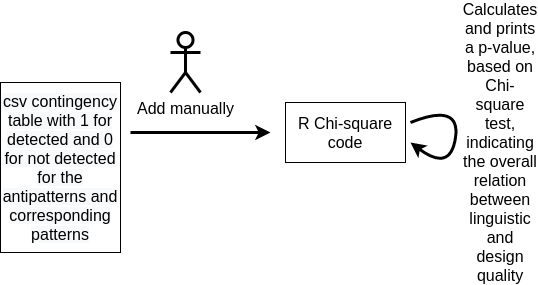

The diagram above was exported from draw.io. Its source (the exported page's mxGraphModel, read from the mxfile embedded in the PNG):
<mxGraphModel dx="1422" dy="774" grid="1" gridSize="10" guides="1" tooltips="1" connect="1" arrows="1" fold="1" page="1" pageScale="1" pageWidth="850" pageHeight="1100" background="#FFFFFF" math="0" shadow="0">
  <root>
    <mxCell id="0" />
    <mxCell id="1" parent="0" />
    <mxCell id="FOXCWpSQR2qxXndtsJj0-1" value="&lt;meta http-equiv=&quot;content-type&quot; content=&quot;text/html; charset=utf-8&quot;&gt;&lt;span style=&quot;color: rgb(0, 0, 0); font-family: Helvetica; font-size: 16px; font-style: normal; font-variant-ligatures: normal; font-variant-caps: normal; font-weight: 400; letter-spacing: normal; orphans: 2; text-align: center; text-indent: 0px; text-transform: none; widows: 2; word-spacing: 0px; -webkit-text-stroke-width: 0px; background-color: rgb(248, 249, 250); text-decoration-style: initial; text-decoration-color: initial; float: none; display: inline !important;&quot;&gt;csv contingency table with 1 for detected and 0 for not detected for the antipatterns and corresponding patterns&lt;/span&gt;" style="rounded=0;whiteSpace=wrap;html=1;" vertex="1" parent="1">
      <mxGeometry x="80" y="110" width="120" height="170" as="geometry" />
    </mxCell>
    <mxCell id="FOXCWpSQR2qxXndtsJj0-2" value="" style="endArrow=classic;html=1;strokeWidth=3;" edge="1" parent="1">
      <mxGeometry width="50" height="50" relative="1" as="geometry">
        <mxPoint x="210" y="160" as="sourcePoint" />
        <mxPoint x="350" y="160" as="targetPoint" />
      </mxGeometry>
    </mxCell>
    <mxCell id="FOXCWpSQR2qxXndtsJj0-3" value="&lt;font style=&quot;font-size: 16px&quot;&gt;Add manually&lt;/font&gt;" style="shape=umlActor;verticalLabelPosition=bottom;labelBackgroundColor=#ffffff;verticalAlign=top;html=1;outlineConnect=0;strokeWidth=3;" vertex="1" parent="1">
      <mxGeometry x="250" y="60" width="30" height="60" as="geometry" />
    </mxCell>
    <mxCell id="FOXCWpSQR2qxXndtsJj0-5" value="&lt;font style=&quot;font-size: 16px&quot;&gt;R Chi-square code&lt;/font&gt;" style="rounded=0;whiteSpace=wrap;html=1;strokeWidth=1;" vertex="1" parent="1">
      <mxGeometry x="365" y="130" width="120" height="60" as="geometry" />
    </mxCell>
    <mxCell id="FOXCWpSQR2qxXndtsJj0-6" value="" style="curved=1;endArrow=classic;html=1;strokeWidth=3;" edge="1" parent="1">
      <mxGeometry width="50" height="50" relative="1" as="geometry">
        <mxPoint x="490" y="150" as="sourcePoint" />
        <mxPoint x="490" y="170" as="targetPoint" />
        <Array as="points">
          <mxPoint x="540" y="130" />
          <mxPoint x="530" y="200" />
        </Array>
      </mxGeometry>
    </mxCell>
    <mxCell id="FOXCWpSQR2qxXndtsJj0-7" value="&lt;font style=&quot;font-size: 16px&quot;&gt;Calculates and prints a p-value, based on Chi-square test, indicating the overall relation between linguistic and design quality&lt;/font&gt;" style="text;html=1;strokeColor=none;fillColor=none;align=center;verticalAlign=middle;whiteSpace=wrap;rounded=0;" vertex="1" parent="1">
      <mxGeometry x="560" y="160" width="40" height="20" as="geometry" />
    </mxCell>
  </root>
</mxGraphModel>